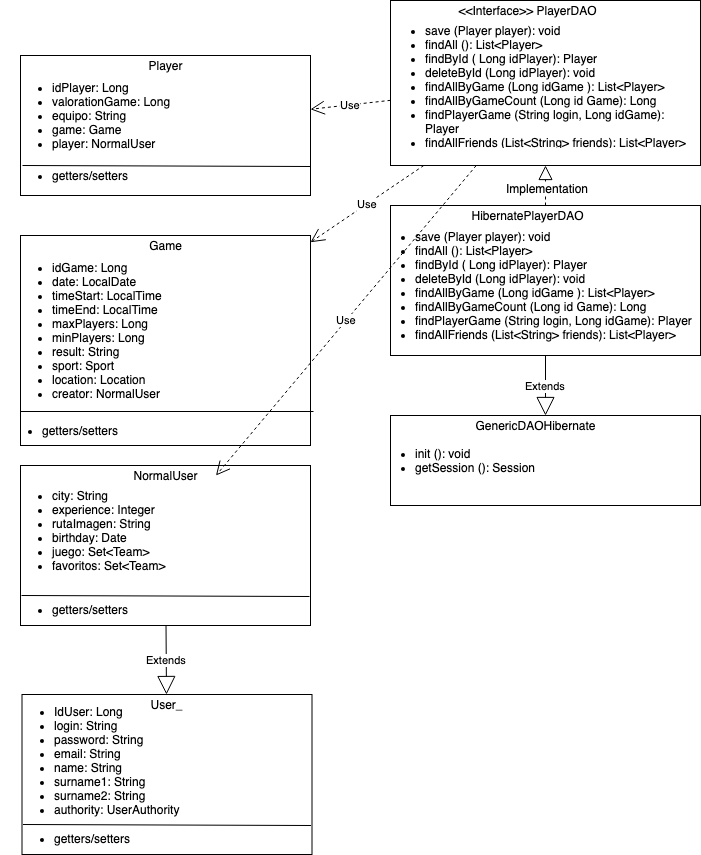

The diagram above was exported from draw.io. Its source (the exported page's mxGraphModel, read from the mxfile embedded in the PNG):
<mxGraphModel dx="918" dy="1701" grid="1" gridSize="10" guides="1" tooltips="1" connect="1" arrows="1" fold="1" page="1" pageScale="1" pageWidth="827" pageHeight="1169" math="0" shadow="0">
  <root>
    <mxCell id="0" />
    <mxCell id="1" parent="0" />
    <mxCell id="k2nwhU2Vy8ArBxCuAEsO-2" value="" style="rounded=0;whiteSpace=wrap;html=1;" vertex="1" parent="1">
      <mxGeometry x="430" y="170" width="310" height="150" as="geometry" />
    </mxCell>
    <mxCell id="k2nwhU2Vy8ArBxCuAEsO-3" value="" style="rounded=0;whiteSpace=wrap;html=1;" vertex="1" parent="1">
      <mxGeometry x="430" y="380" width="310" height="90" as="geometry" />
    </mxCell>
    <mxCell id="k2nwhU2Vy8ArBxCuAEsO-4" value="" style="rounded=0;whiteSpace=wrap;html=1;" vertex="1" parent="1">
      <mxGeometry x="60" y="20" width="290" height="140" as="geometry" />
    </mxCell>
    <mxCell id="k2nwhU2Vy8ArBxCuAEsO-5" value="" style="rounded=0;whiteSpace=wrap;html=1;" vertex="1" parent="1">
      <mxGeometry x="60" y="200" width="290" height="210" as="geometry" />
    </mxCell>
    <mxCell id="k2nwhU2Vy8ArBxCuAEsO-6" value="" style="rounded=0;whiteSpace=wrap;html=1;" vertex="1" parent="1">
      <mxGeometry x="430" y="-35" width="310" height="165" as="geometry" />
    </mxCell>
    <mxCell id="k2nwhU2Vy8ArBxCuAEsO-7" value="Text" style="text;html=1;strokeColor=none;fillColor=none;align=center;verticalAlign=middle;whiteSpace=wrap;rounded=0;" vertex="1" parent="1">
      <mxGeometry x="60" y="480" width="40" height="20" as="geometry" />
    </mxCell>
    <mxCell id="k2nwhU2Vy8ArBxCuAEsO-8" value="&amp;lt;&amp;lt;Interface&amp;gt;&amp;gt; PlayerDAO" style="text;html=1;strokeColor=none;fillColor=none;align=center;verticalAlign=middle;whiteSpace=wrap;rounded=0;" vertex="1" parent="1">
      <mxGeometry x="480" y="-35" width="175" height="20" as="geometry" />
    </mxCell>
    <mxCell id="k2nwhU2Vy8ArBxCuAEsO-9" value="HibernatePlayerDAO" style="text;html=1;strokeColor=none;fillColor=none;align=center;verticalAlign=middle;whiteSpace=wrap;rounded=0;" vertex="1" parent="1">
      <mxGeometry x="480" y="170" width="175" height="20" as="geometry" />
    </mxCell>
    <mxCell id="k2nwhU2Vy8ArBxCuAEsO-10" value="&lt;p&gt;GenericDAOHibernate&lt;/p&gt;" style="text;html=1;strokeColor=none;fillColor=none;align=center;verticalAlign=middle;whiteSpace=wrap;rounded=0;" vertex="1" parent="1">
      <mxGeometry x="487.5" y="380" width="175" height="20" as="geometry" />
    </mxCell>
    <mxCell id="k2nwhU2Vy8ArBxCuAEsO-11" value="Extends" style="endArrow=block;endSize=16;endFill=0;html=1;" edge="1" parent="1" source="k2nwhU2Vy8ArBxCuAEsO-2" target="k2nwhU2Vy8ArBxCuAEsO-3">
      <mxGeometry width="160" relative="1" as="geometry">
        <mxPoint x="60" y="520" as="sourcePoint" />
        <mxPoint x="220" y="520" as="targetPoint" />
      </mxGeometry>
    </mxCell>
    <mxCell id="k2nwhU2Vy8ArBxCuAEsO-12" style="edgeStyle=orthogonalEdgeStyle;rounded=0;orthogonalLoop=1;jettySize=auto;html=1;exitX=0.5;exitY=1;exitDx=0;exitDy=0;" edge="1" parent="1" source="k2nwhU2Vy8ArBxCuAEsO-10" target="k2nwhU2Vy8ArBxCuAEsO-10">
      <mxGeometry relative="1" as="geometry" />
    </mxCell>
    <mxCell id="k2nwhU2Vy8ArBxCuAEsO-14" value="" style="endArrow=block;dashed=1;endFill=0;endSize=12;html=1;" edge="1" parent="1" source="k2nwhU2Vy8ArBxCuAEsO-2" target="k2nwhU2Vy8ArBxCuAEsO-6">
      <mxGeometry width="160" relative="1" as="geometry">
        <mxPoint x="570" y="200" as="sourcePoint" />
        <mxPoint x="730" y="200" as="targetPoint" />
      </mxGeometry>
    </mxCell>
    <mxCell id="k2nwhU2Vy8ArBxCuAEsO-15" value="Implementation" style="text;html=1;resizable=0;points=[];align=center;verticalAlign=middle;labelBackgroundColor=#ffffff;" vertex="1" connectable="0" parent="k2nwhU2Vy8ArBxCuAEsO-14">
      <mxGeometry x="-0.12" y="-1" relative="1" as="geometry">
        <mxPoint as="offset" />
      </mxGeometry>
    </mxCell>
    <mxCell id="k2nwhU2Vy8ArBxCuAEsO-16" value="Player" style="text;html=1;strokeColor=none;fillColor=none;align=center;verticalAlign=middle;whiteSpace=wrap;rounded=0;" vertex="1" parent="1">
      <mxGeometry x="117.5" y="20" width="175" height="20" as="geometry" />
    </mxCell>
    <mxCell id="k2nwhU2Vy8ArBxCuAEsO-17" value="Game" style="text;html=1;strokeColor=none;fillColor=none;align=center;verticalAlign=middle;whiteSpace=wrap;rounded=0;" vertex="1" parent="1">
      <mxGeometry x="117.5" y="200" width="175" height="20" as="geometry" />
    </mxCell>
    <mxCell id="k2nwhU2Vy8ArBxCuAEsO-18" value="Use" style="endArrow=open;endSize=12;dashed=1;html=1;" edge="1" parent="1" source="k2nwhU2Vy8ArBxCuAEsO-6" target="k2nwhU2Vy8ArBxCuAEsO-4">
      <mxGeometry width="160" relative="1" as="geometry">
        <mxPoint x="50" y="570" as="sourcePoint" />
        <mxPoint x="210" y="570" as="targetPoint" />
      </mxGeometry>
    </mxCell>
    <mxCell id="k2nwhU2Vy8ArBxCuAEsO-19" value="Use" style="endArrow=open;endSize=12;dashed=1;html=1;" edge="1" parent="1" source="k2nwhU2Vy8ArBxCuAEsO-6" target="k2nwhU2Vy8ArBxCuAEsO-5">
      <mxGeometry width="160" relative="1" as="geometry">
        <mxPoint x="440" y="61.55405405405418" as="sourcePoint" />
        <mxPoint x="360" y="73.44594594594605" as="targetPoint" />
      </mxGeometry>
    </mxCell>
    <mxCell id="k2nwhU2Vy8ArBxCuAEsO-21" value="&lt;ul&gt;&lt;li&gt;init (): void&lt;/li&gt;&lt;li&gt;&lt;span&gt;getSession&lt;/span&gt;&amp;nbsp;(): Session&amp;nbsp;&lt;/li&gt;&lt;/ul&gt;" style="text;strokeColor=none;fillColor=none;html=1;whiteSpace=wrap;verticalAlign=middle;overflow=hidden;" vertex="1" parent="1">
      <mxGeometry x="413" y="390" width="277" height="70" as="geometry" />
    </mxCell>
    <mxCell id="k2nwhU2Vy8ArBxCuAEsO-22" value="&lt;ul&gt;&lt;li&gt;save (Player player): void&lt;/li&gt;&lt;li&gt;&lt;span&gt;findAll&lt;/span&gt;&amp;nbsp;(): List&amp;lt;Player&amp;gt;&lt;/li&gt;&lt;li&gt;&lt;span&gt;findById ( Long idPlayer): Player&lt;/span&gt;&lt;/li&gt;&lt;li&gt;deleteById (Long idPlayer): void&lt;/li&gt;&lt;li&gt;findAllByGame (Long idGame ): List&amp;lt;Player&amp;gt;&lt;/li&gt;&lt;li&gt;findAllByGameCount (Long id Game): Long&lt;/li&gt;&lt;li&gt;findPlayerGame (String login, Long idGame): Player&lt;/li&gt;&lt;li&gt;findAllFriends (List&amp;lt;String&amp;gt; friends): List&amp;lt;Player&amp;gt;&lt;/li&gt;&lt;/ul&gt;" style="text;strokeColor=none;fillColor=none;html=1;whiteSpace=wrap;verticalAlign=middle;overflow=hidden;" vertex="1" parent="1">
      <mxGeometry x="413" y="180" width="327" height="140" as="geometry" />
    </mxCell>
    <mxCell id="k2nwhU2Vy8ArBxCuAEsO-24" value="&lt;ul&gt;&lt;li&gt;save (Player player): void&lt;/li&gt;&lt;li&gt;&lt;span&gt;findAll&lt;/span&gt;&amp;nbsp;(): List&amp;lt;Player&amp;gt;&lt;/li&gt;&lt;li&gt;&lt;span&gt;findById ( Long idPlayer): Player&lt;/span&gt;&lt;/li&gt;&lt;li&gt;deleteById (Long idPlayer): void&lt;/li&gt;&lt;li&gt;findAllByGame (Long idGame ): List&amp;lt;Player&amp;gt;&lt;/li&gt;&lt;li&gt;findAllByGameCount (Long id Game): Long&lt;/li&gt;&lt;li&gt;findPlayerGame (String login, Long idGame): Player&lt;/li&gt;&lt;li&gt;findAllFriends (List&amp;lt;String&amp;gt; friends): List&amp;lt;Player&amp;gt;&lt;/li&gt;&lt;/ul&gt;" style="text;strokeColor=none;fillColor=none;html=1;whiteSpace=wrap;verticalAlign=middle;overflow=hidden;" vertex="1" parent="1">
      <mxGeometry x="422.5" y="-25" width="308" height="140" as="geometry" />
    </mxCell>
    <mxCell id="k2nwhU2Vy8ArBxCuAEsO-25" value="&lt;ul&gt;&lt;li&gt;idPlayer: Long&lt;/li&gt;&lt;li&gt;valorationGame: Long&lt;/li&gt;&lt;li&gt;equipo: String&lt;/li&gt;&lt;li&gt;game: Game&lt;/li&gt;&lt;li&gt;player: NormalUser&lt;/li&gt;&lt;/ul&gt;" style="text;strokeColor=none;fillColor=none;html=1;whiteSpace=wrap;verticalAlign=middle;overflow=hidden;" vertex="1" parent="1">
      <mxGeometry x="50" y="30" width="327" height="100" as="geometry" />
    </mxCell>
    <mxCell id="k2nwhU2Vy8ArBxCuAEsO-26" value="" style="endArrow=none;html=1;exitX=0.917;exitY=1.01;exitDx=0;exitDy=0;exitPerimeter=0;" edge="1" parent="1" source="k2nwhU2Vy8ArBxCuAEsO-25">
      <mxGeometry width="50" height="50" relative="1" as="geometry">
        <mxPoint x="50" y="570" as="sourcePoint" />
        <mxPoint x="62" y="130" as="targetPoint" />
      </mxGeometry>
    </mxCell>
    <mxCell id="k2nwhU2Vy8ArBxCuAEsO-28" value="&lt;ul&gt;&lt;li&gt;getters/setters&lt;/li&gt;&lt;/ul&gt;" style="text;strokeColor=none;fillColor=none;html=1;whiteSpace=wrap;verticalAlign=middle;overflow=hidden;" vertex="1" parent="1">
      <mxGeometry x="50" y="120" width="180" height="30" as="geometry" />
    </mxCell>
    <mxCell id="k2nwhU2Vy8ArBxCuAEsO-29" value="&lt;ul&gt;&lt;li&gt;idGame: Long&lt;/li&gt;&lt;li&gt;date: LocalDate&lt;/li&gt;&lt;li&gt;timeStart: LocalTime&lt;/li&gt;&lt;li&gt;timeEnd: LocalTime&lt;/li&gt;&lt;li&gt;maxPlayers: Long&lt;/li&gt;&lt;li&gt;minPlayers: Long&lt;br&gt;&lt;/li&gt;&lt;li&gt;result: String&lt;/li&gt;&lt;li&gt;sport: Sport&lt;/li&gt;&lt;li&gt;location: Location&lt;/li&gt;&lt;li&gt;creator: NormalUser&lt;/li&gt;&lt;/ul&gt;" style="text;strokeColor=none;fillColor=none;html=1;whiteSpace=wrap;verticalAlign=middle;overflow=hidden;" vertex="1" parent="1">
      <mxGeometry x="50" y="210" width="327" height="170" as="geometry" />
    </mxCell>
    <mxCell id="k2nwhU2Vy8ArBxCuAEsO-30" value="" style="endArrow=none;html=1;exitX=1.01;exitY=0.838;exitDx=0;exitDy=0;exitPerimeter=0;entryX=0.111;entryY=0.033;entryDx=0;entryDy=0;entryPerimeter=0;" edge="1" parent="1" source="k2nwhU2Vy8ArBxCuAEsO-5" target="k2nwhU2Vy8ArBxCuAEsO-31">
      <mxGeometry width="50" height="50" relative="1" as="geometry">
        <mxPoint x="50" y="750" as="sourcePoint" />
        <mxPoint x="62" y="310" as="targetPoint" />
        <Array as="points" />
      </mxGeometry>
    </mxCell>
    <mxCell id="k2nwhU2Vy8ArBxCuAEsO-31" value="&lt;ul&gt;&lt;li&gt;getters/setters&lt;/li&gt;&lt;/ul&gt;" style="text;strokeColor=none;fillColor=none;html=1;whiteSpace=wrap;verticalAlign=middle;overflow=hidden;" vertex="1" parent="1">
      <mxGeometry x="40" y="375" width="180" height="30" as="geometry" />
    </mxCell>
    <mxCell id="k2nwhU2Vy8ArBxCuAEsO-32" value="" style="rounded=0;whiteSpace=wrap;html=1;" vertex="1" parent="1">
      <mxGeometry x="60" y="430" width="290" height="160" as="geometry" />
    </mxCell>
    <mxCell id="k2nwhU2Vy8ArBxCuAEsO-33" value="NormalUser" style="text;html=1;strokeColor=none;fillColor=none;align=center;verticalAlign=middle;whiteSpace=wrap;rounded=0;" vertex="1" parent="1">
      <mxGeometry x="117.5" y="430" width="175" height="20" as="geometry" />
    </mxCell>
    <mxCell id="k2nwhU2Vy8ArBxCuAEsO-34" value="&lt;ul&gt;&lt;li&gt;city: String&lt;/li&gt;&lt;li&gt;&lt;span&gt;experience&lt;/span&gt;: Integer&lt;/li&gt;&lt;li&gt;&lt;span&gt;rutaImagen&lt;/span&gt;: String&lt;/li&gt;&lt;li&gt;&lt;span&gt;birthday&lt;/span&gt;: Date&lt;/li&gt;&lt;li&gt;&lt;span&gt;juego&lt;/span&gt;: Set&amp;lt;Team&amp;gt;&lt;/li&gt;&lt;li&gt;favoritos: Set&amp;lt;Team&amp;gt;&lt;/li&gt;&lt;li&gt;notifications: Set&amp;lt;Team&amp;gt;&lt;/li&gt;&lt;/ul&gt;" style="text;strokeColor=none;fillColor=none;html=1;whiteSpace=wrap;verticalAlign=middle;overflow=hidden;" vertex="1" parent="1">
      <mxGeometry x="50" y="440" width="327" height="100" as="geometry" />
    </mxCell>
    <mxCell id="k2nwhU2Vy8ArBxCuAEsO-35" value="&lt;ul&gt;&lt;li&gt;getters/setters&lt;/li&gt;&lt;/ul&gt;" style="text;strokeColor=none;fillColor=none;html=1;whiteSpace=wrap;verticalAlign=middle;overflow=hidden;" vertex="1" parent="1">
      <mxGeometry x="50" y="554" width="180" height="30" as="geometry" />
    </mxCell>
    <mxCell id="k2nwhU2Vy8ArBxCuAEsO-36" value="Use" style="endArrow=open;endSize=12;dashed=1;html=1;" edge="1" parent="1" source="k2nwhU2Vy8ArBxCuAEsO-6" target="k2nwhU2Vy8ArBxCuAEsO-34">
      <mxGeometry width="160" relative="1" as="geometry">
        <mxPoint x="460.1612903225805" y="140" as="sourcePoint" />
        <mxPoint x="345.752688172043" y="210" as="targetPoint" />
      </mxGeometry>
    </mxCell>
    <mxCell id="k2nwhU2Vy8ArBxCuAEsO-37" value="" style="endArrow=none;html=1;exitX=0.917;exitY=1.01;exitDx=0;exitDy=0;exitPerimeter=0;" edge="1" parent="1">
      <mxGeometry width="50" height="50" relative="1" as="geometry">
        <mxPoint x="349" y="561" as="sourcePoint" />
        <mxPoint x="61" y="560" as="targetPoint" />
      </mxGeometry>
    </mxCell>
    <mxCell id="k2nwhU2Vy8ArBxCuAEsO-38" value="" style="rounded=0;whiteSpace=wrap;html=1;" vertex="1" parent="1">
      <mxGeometry x="61.5" y="659" width="290" height="160" as="geometry" />
    </mxCell>
    <mxCell id="k2nwhU2Vy8ArBxCuAEsO-39" value="User_" style="text;html=1;strokeColor=none;fillColor=none;align=center;verticalAlign=middle;whiteSpace=wrap;rounded=0;" vertex="1" parent="1">
      <mxGeometry x="119" y="659" width="175" height="20" as="geometry" />
    </mxCell>
    <mxCell id="k2nwhU2Vy8ArBxCuAEsO-40" value="&lt;ul&gt;&lt;li&gt;IdUser: Long&lt;/li&gt;&lt;li&gt;&lt;span&gt;login&lt;/span&gt;: String&lt;/li&gt;&lt;li&gt;&lt;span&gt;password&lt;/span&gt;: String&lt;/li&gt;&lt;li&gt;&lt;span&gt;email&lt;/span&gt;: String&lt;/li&gt;&lt;li&gt;&lt;span&gt;name&lt;/span&gt;: String&lt;/li&gt;&lt;li&gt;surname1: String&lt;/li&gt;&lt;li&gt;surname2: String&lt;/li&gt;&lt;li&gt;authority: UserAuthority&lt;/li&gt;&lt;/ul&gt;" style="text;strokeColor=none;fillColor=none;html=1;whiteSpace=wrap;verticalAlign=middle;overflow=hidden;" vertex="1" parent="1">
      <mxGeometry x="52" y="650" width="327" height="150" as="geometry" />
    </mxCell>
    <mxCell id="k2nwhU2Vy8ArBxCuAEsO-41" value="&lt;ul&gt;&lt;li&gt;getters/setters&lt;/li&gt;&lt;/ul&gt;" style="text;strokeColor=none;fillColor=none;html=1;whiteSpace=wrap;verticalAlign=middle;overflow=hidden;" vertex="1" parent="1">
      <mxGeometry x="51.5" y="783" width="180" height="30" as="geometry" />
    </mxCell>
    <mxCell id="k2nwhU2Vy8ArBxCuAEsO-42" value="" style="endArrow=none;html=1;exitX=0.917;exitY=1.01;exitDx=0;exitDy=0;exitPerimeter=0;" edge="1" parent="1">
      <mxGeometry width="50" height="50" relative="1" as="geometry">
        <mxPoint x="350.5" y="790" as="sourcePoint" />
        <mxPoint x="62.5" y="789" as="targetPoint" />
      </mxGeometry>
    </mxCell>
    <mxCell id="k2nwhU2Vy8ArBxCuAEsO-43" value="Extends" style="endArrow=block;endSize=16;endFill=0;html=1;" edge="1" parent="1" source="k2nwhU2Vy8ArBxCuAEsO-32" target="k2nwhU2Vy8ArBxCuAEsO-38">
      <mxGeometry width="160" relative="1" as="geometry">
        <mxPoint x="595" y="330" as="sourcePoint" />
        <mxPoint x="595" y="390" as="targetPoint" />
      </mxGeometry>
    </mxCell>
  </root>
</mxGraphModel>